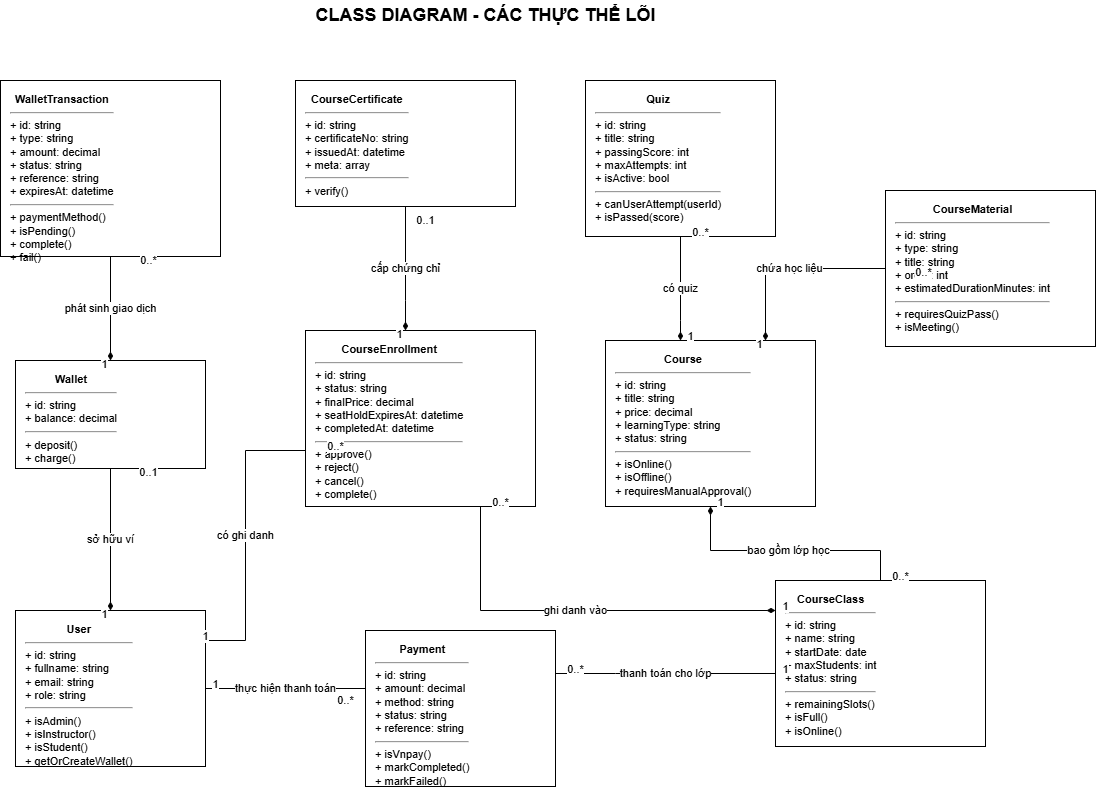

The diagram above was exported from draw.io. Its source (the exported page's mxGraphModel, read from the mxfile embedded in the PNG):
<mxGraphModel dx="1198" dy="719" grid="1" gridSize="10" guides="1" tooltips="1" connect="1" arrows="1" fold="1" page="1" pageScale="1" pageWidth="1169" pageHeight="827" math="0" shadow="0">
  <root>
    <mxCell id="0" />
    <mxCell id="1" parent="0" />
    <mxCell id="2" value="CLASS DIAGRAM - CÁC THỰC THỂ LÕI" style="text;html=1;strokeColor=none;fillColor=none;align=center;verticalAlign=middle;fontStyle=1;fontSize=18;" parent="1" vertex="1">
      <mxGeometry x="345" y="20" width="470" height="30" as="geometry" />
    </mxCell>
    <mxCell id="10" value="&lt;div style=&quot;text-align:center;&quot;&gt;&lt;b&gt;User&lt;/b&gt;&lt;/div&gt;&lt;hr/&gt;+ id: string&lt;br/&gt;+ fullname: string&lt;br/&gt;+ email: string&lt;br/&gt;+ role: string&lt;hr/&gt;+ isAdmin()&lt;br/&gt;+ isInstructor()&lt;br/&gt;+ isStudent()&lt;br/&gt;+ getOrCreateWallet()" style="rounded=0;whiteSpace=wrap;html=1;align=left;verticalAlign=top;spacingLeft=8;spacingRight=8;spacingTop=6;fillColor=#ffffff;strokeColor=#000000;fontSize=11;" parent="1" vertex="1">
      <mxGeometry x="110" y="630" width="190" height="156" as="geometry" />
    </mxCell>
    <mxCell id="20" value="&lt;div style=&quot;text-align:center;&quot;&gt;&lt;b&gt;Course&lt;/b&gt;&lt;/div&gt;&lt;hr/&gt;+ id: string&lt;br/&gt;+ title: string&lt;br/&gt;+ price: decimal&lt;br/&gt;+ learningType: string&lt;br/&gt;+ status: string&lt;hr/&gt;+ isOnline()&lt;br/&gt;+ isOffline()&lt;br/&gt;+ requiresManualApproval()" style="rounded=0;whiteSpace=wrap;html=1;align=left;verticalAlign=top;spacingLeft=8;spacingRight=8;spacingTop=6;fillColor=#ffffff;strokeColor=#000000;fontSize=11;" parent="1" vertex="1">
      <mxGeometry x="700" y="360" width="210" height="166" as="geometry" />
    </mxCell>
    <mxCell id="30" value="&lt;div style=&quot;text-align:center;&quot;&gt;&lt;b&gt;CourseClass&lt;/b&gt;&lt;/div&gt;&lt;hr/&gt;+ id: string&lt;br/&gt;+ name: string&lt;br/&gt;+ startDate: date&lt;br/&gt;+ maxStudents: int&lt;br/&gt;+ status: string&lt;hr/&gt;+ remainingSlots()&lt;br/&gt;+ isFull()&lt;br/&gt;+ isOnline()" style="rounded=0;whiteSpace=wrap;html=1;align=left;verticalAlign=top;spacingLeft=8;spacingRight=8;spacingTop=6;fillColor=#ffffff;strokeColor=#000000;fontSize=11;" parent="1" vertex="1">
      <mxGeometry x="870" y="600" width="210" height="166" as="geometry" />
    </mxCell>
    <mxCell id="40" value="&lt;div style=&quot;text-align:center;&quot;&gt;&lt;b&gt;CourseEnrollment&lt;/b&gt;&lt;/div&gt;&lt;hr/&gt;+ id: string&lt;br/&gt;+ status: string&lt;br/&gt;+ finalPrice: decimal&lt;br/&gt;+ seatHoldExpiresAt: datetime&lt;br/&gt;+ completedAt: datetime&lt;hr/&gt;+ approve()&lt;br/&gt;+ reject()&lt;br/&gt;+ cancel()&lt;br/&gt;+ complete()" style="rounded=0;whiteSpace=wrap;html=1;align=left;verticalAlign=top;spacingLeft=8;spacingRight=8;spacingTop=6;fillColor=#ffffff;strokeColor=#000000;fontSize=11;" parent="1" vertex="1">
      <mxGeometry x="400" y="350" width="230" height="176" as="geometry" />
    </mxCell>
    <mxCell id="50" value="&lt;div style=&quot;text-align:center;&quot;&gt;&lt;b&gt;Wallet&lt;/b&gt;&lt;/div&gt;&lt;hr/&gt;+ id: string&lt;br/&gt;+ balance: decimal&lt;hr/&gt;+ deposit()&lt;br/&gt;+ charge()" style="rounded=0;whiteSpace=wrap;html=1;align=left;verticalAlign=top;spacingLeft=8;spacingRight=8;spacingTop=6;fillColor=#ffffff;strokeColor=#000000;fontSize=11;" parent="1" vertex="1">
      <mxGeometry x="110" y="380" width="190" height="108" as="geometry" />
    </mxCell>
    <mxCell id="95" value="&lt;div style=&quot;text-align:center;&quot;&gt;&lt;b&gt;WalletTransaction&lt;/b&gt;&lt;/div&gt;&lt;hr/&gt;+ id: string&lt;br/&gt;+ type: string&lt;br/&gt;+ amount: decimal&lt;br/&gt;+ status: string&lt;br/&gt;+ reference: string&lt;br/&gt;+ expiresAt: datetime&lt;hr/&gt;+ paymentMethod()&lt;br/&gt;+ isPending()&lt;br/&gt;+ complete()&lt;br/&gt;+ fail()" style="rounded=0;whiteSpace=wrap;html=1;align=left;verticalAlign=top;spacingLeft=8;spacingRight=8;spacingTop=6;fillColor=#ffffff;strokeColor=#000000;fontSize=11;" parent="1" vertex="1">
      <mxGeometry x="95" y="100" width="220" height="176" as="geometry" />
    </mxCell>
    <mxCell id="60" value="&lt;div style=&quot;text-align:center;&quot;&gt;&lt;b&gt;CourseMaterial&lt;/b&gt;&lt;/div&gt;&lt;hr/&gt;+ id: string&lt;br/&gt;+ type: string&lt;br/&gt;+ title: string&lt;br/&gt;+ order: int&lt;br/&gt;+ estimatedDurationMinutes: int&lt;hr/&gt;+ requiresQuizPass()&lt;br/&gt;+ isMeeting()" style="rounded=0;whiteSpace=wrap;html=1;align=left;verticalAlign=top;spacingLeft=8;spacingRight=8;spacingTop=6;fillColor=#ffffff;strokeColor=#000000;fontSize=11;" parent="1" vertex="1">
      <mxGeometry x="980" y="210" width="210" height="156" as="geometry" />
    </mxCell>
    <mxCell id="70" value="&lt;div style=&quot;text-align:center;&quot;&gt;&lt;b&gt;Quiz&lt;/b&gt;&lt;/div&gt;&lt;hr/&gt;+ id: string&lt;br/&gt;+ title: string&lt;br/&gt;+ passingScore: int&lt;br/&gt;+ maxAttempts: int&lt;br/&gt;+ isActive: bool&lt;hr/&gt;+ canUserAttempt(userId)&lt;br/&gt;+ isPassed(score)" style="rounded=0;whiteSpace=wrap;html=1;align=left;verticalAlign=top;spacingLeft=8;spacingRight=8;spacingTop=6;fillColor=#ffffff;strokeColor=#000000;fontSize=11;" parent="1" vertex="1">
      <mxGeometry x="680" y="100" width="190" height="156" as="geometry" />
    </mxCell>
    <mxCell id="80" value="&lt;div style=&quot;text-align:center;&quot;&gt;&lt;b&gt;CourseCertificate&lt;/b&gt;&lt;/div&gt;&lt;hr/&gt;+ id: string&lt;br/&gt;+ certificateNo: string&lt;br/&gt;+ issuedAt: datetime&lt;br/&gt;+ meta: array&lt;hr/&gt;+ verify()" style="rounded=0;whiteSpace=wrap;html=1;align=left;verticalAlign=top;spacingLeft=8;spacingRight=8;spacingTop=6;fillColor=#ffffff;strokeColor=#000000;fontSize=11;" parent="1" vertex="1">
      <mxGeometry x="390" y="100" width="220" height="126" as="geometry" />
    </mxCell>
    <mxCell id="90" value="&lt;div style=&quot;text-align:center;&quot;&gt;&lt;b&gt;Payment&lt;/b&gt;&lt;/div&gt;&lt;hr/&gt;+ id: string&lt;br/&gt;+ amount: decimal&lt;br/&gt;+ method: string&lt;br/&gt;+ status: string&lt;br/&gt;+ reference: string&lt;hr/&gt;+ isVnpay()&lt;br/&gt;+ markCompleted()&lt;br/&gt;+ markFailed()" style="rounded=0;whiteSpace=wrap;html=1;align=left;verticalAlign=top;spacingLeft=8;spacingRight=8;spacingTop=6;fillColor=#ffffff;strokeColor=#000000;fontSize=11;" parent="1" vertex="1">
      <mxGeometry x="460" y="650" width="190" height="156" as="geometry" />
    </mxCell>
    <mxCell id="100" value="sở hữu ví" style="edgeStyle=orthogonalEdgeStyle;rounded=0;orthogonalLoop=1;jettySize=auto;html=1;labelBackgroundColor=#ffffff;startArrow=diamondThin;startFill=1;endArrow=none;" parent="1" source="10" target="50" edge="1">
      <mxGeometry relative="1" as="geometry" />
    </mxCell>
    <mxCell id="110" value="1" style="edgeLabel;html=1;align=center;verticalAlign=middle;resizable=0;points=[];labelBackgroundColor=#ffffff;" parent="100" vertex="1" connectable="0">
      <mxGeometry x="-1" width="20" height="20" relative="1" as="geometry">
        <mxPoint x="-16" y="-6" as="offset" />
      </mxGeometry>
    </mxCell>
    <mxCell id="111" value="0..1" style="edgeLabel;html=1;align=center;verticalAlign=middle;resizable=0;points=[];labelBackgroundColor=#ffffff;" parent="100" vertex="1" connectable="0">
      <mxGeometry x="1" width="40" height="20" relative="1" as="geometry">
        <mxPoint x="18" y="-6" as="offset" />
      </mxGeometry>
    </mxCell>
    <mxCell id="101" value="có ghi danh" style="edgeStyle=orthogonalEdgeStyle;rounded=0;orthogonalLoop=1;jettySize=auto;html=1;labelBackgroundColor=#ffffff;endArrow=none;" parent="1" source="10" target="40" edge="1">
      <mxGeometry relative="1" as="geometry">
        <Array as="points">
          <mxPoint x="340" y="660" />
          <mxPoint x="340" y="470" />
        </Array>
      </mxGeometry>
    </mxCell>
    <mxCell id="112" value="1" style="edgeLabel;html=1;align=center;verticalAlign=middle;resizable=0;points=[];labelBackgroundColor=#ffffff;" parent="101" vertex="1" connectable="0">
      <mxGeometry x="-1" width="20" height="20" relative="1" as="geometry">
        <mxPoint x="-10" y="-14" as="offset" />
      </mxGeometry>
    </mxCell>
    <mxCell id="113" value="0..*" style="edgeLabel;html=1;align=center;verticalAlign=middle;resizable=0;points=[];labelBackgroundColor=#ffffff;" parent="101" vertex="1" connectable="0">
      <mxGeometry x="1" width="40" height="20" relative="1" as="geometry">
        <mxPoint x="10" y="-14" as="offset" />
      </mxGeometry>
    </mxCell>
    <mxCell id="102" value="bao gồm lớp học" style="edgeStyle=orthogonalEdgeStyle;rounded=0;orthogonalLoop=1;jettySize=auto;html=1;labelBackgroundColor=#ffffff;startArrow=diamondThin;startFill=1;endArrow=none;" parent="1" source="20" target="30" edge="1">
      <mxGeometry relative="1" as="geometry">
        <Array as="points">
          <mxPoint x="805" y="570" />
          <mxPoint x="975" y="570" />
        </Array>
      </mxGeometry>
    </mxCell>
    <mxCell id="114" value="1" style="edgeLabel;html=1;align=center;verticalAlign=middle;resizable=0;points=[];labelBackgroundColor=#ffffff;" parent="102" vertex="1" connectable="0">
      <mxGeometry x="-1" width="20" height="20" relative="1" as="geometry">
        <mxPoint y="-14" as="offset" />
      </mxGeometry>
    </mxCell>
    <mxCell id="115" value="0..*" style="edgeLabel;html=1;align=center;verticalAlign=middle;resizable=0;points=[];labelBackgroundColor=#ffffff;" parent="102" vertex="1" connectable="0">
      <mxGeometry x="1" width="40" height="20" relative="1" as="geometry">
        <mxPoint y="-14" as="offset" />
      </mxGeometry>
    </mxCell>
    <mxCell id="103" value="chứa học liệu" style="edgeStyle=orthogonalEdgeStyle;rounded=0;orthogonalLoop=1;jettySize=auto;html=1;labelBackgroundColor=#ffffff;startArrow=diamondThin;startFill=1;endArrow=none;" parent="1" source="20" target="60" edge="1">
      <mxGeometry relative="1" as="geometry">
        <Array as="points">
          <mxPoint x="860" y="288" />
        </Array>
      </mxGeometry>
    </mxCell>
    <mxCell id="116" value="1" style="edgeLabel;html=1;align=center;verticalAlign=middle;resizable=0;points=[];labelBackgroundColor=#ffffff;" parent="103" vertex="1" connectable="0">
      <mxGeometry x="-1" width="20" height="20" relative="1" as="geometry">
        <mxPoint x="-16" y="-6" as="offset" />
      </mxGeometry>
    </mxCell>
    <mxCell id="117" value="0..*" style="edgeLabel;html=1;align=center;verticalAlign=middle;resizable=0;points=[];labelBackgroundColor=#ffffff;" parent="103" vertex="1" connectable="0">
      <mxGeometry x="1" width="40" height="20" relative="1" as="geometry">
        <mxPoint x="18" y="-6" as="offset" />
      </mxGeometry>
    </mxCell>
    <mxCell id="104" value="có quiz" style="edgeStyle=orthogonalEdgeStyle;rounded=0;orthogonalLoop=1;jettySize=auto;html=1;labelBackgroundColor=#ffffff;startArrow=diamondThin;startFill=1;endArrow=none;" parent="1" source="20" target="70" edge="1">
      <mxGeometry relative="1" as="geometry">
        <Array as="points">
          <mxPoint x="775" y="340" />
          <mxPoint x="775" y="340" />
        </Array>
      </mxGeometry>
    </mxCell>
    <mxCell id="118" value="1" style="edgeLabel;html=1;align=center;verticalAlign=middle;resizable=0;points=[];labelBackgroundColor=#ffffff;" parent="104" vertex="1" connectable="0">
      <mxGeometry x="-1" width="20" height="20" relative="1" as="geometry">
        <mxPoint y="-14" as="offset" />
      </mxGeometry>
    </mxCell>
    <mxCell id="119" value="0..*" style="edgeLabel;html=1;align=center;verticalAlign=middle;resizable=0;points=[];labelBackgroundColor=#ffffff;" parent="104" vertex="1" connectable="0">
      <mxGeometry x="1" width="40" height="20" relative="1" as="geometry">
        <mxPoint y="-14" as="offset" />
      </mxGeometry>
    </mxCell>
    <mxCell id="105" value="ghi danh vào" style="edgeStyle=orthogonalEdgeStyle;rounded=0;orthogonalLoop=1;jettySize=auto;html=1;labelBackgroundColor=#ffffff;startArrow=diamondThin;startFill=1;endArrow=none;" parent="1" source="30" target="40" edge="1">
      <mxGeometry relative="1" as="geometry">
        <Array as="points">
          <mxPoint x="575" y="630" />
        </Array>
      </mxGeometry>
    </mxCell>
    <mxCell id="120" value="1" style="edgeLabel;html=1;align=center;verticalAlign=middle;resizable=0;points=[];labelBackgroundColor=#ffffff;" parent="105" vertex="1" connectable="0">
      <mxGeometry x="-1" width="20" height="20" relative="1" as="geometry">
        <mxPoint y="-14" as="offset" />
      </mxGeometry>
    </mxCell>
    <mxCell id="121" value="0..*" style="edgeLabel;html=1;align=center;verticalAlign=middle;resizable=0;points=[];labelBackgroundColor=#ffffff;" parent="105" vertex="1" connectable="0">
      <mxGeometry x="1" width="40" height="20" relative="1" as="geometry">
        <mxPoint y="-14" as="offset" />
      </mxGeometry>
    </mxCell>
    <mxCell id="106" value="cấp chứng chỉ" style="edgeStyle=orthogonalEdgeStyle;rounded=0;orthogonalLoop=1;jettySize=auto;html=1;labelBackgroundColor=#ffffff;startArrow=diamondThin;startFill=1;endArrow=none;" parent="1" source="40" target="80" edge="1">
      <mxGeometry relative="1" as="geometry">
        <Array as="points">
          <mxPoint x="500" y="320" />
          <mxPoint x="500" y="320" />
        </Array>
      </mxGeometry>
    </mxCell>
    <mxCell id="122" value="1" style="edgeLabel;html=1;align=center;verticalAlign=middle;resizable=0;points=[];labelBackgroundColor=#ffffff;" parent="106" vertex="1" connectable="0">
      <mxGeometry x="-1" width="20" height="20" relative="1" as="geometry">
        <mxPoint x="-16" y="-6" as="offset" />
      </mxGeometry>
    </mxCell>
    <mxCell id="123" value="0..1" style="edgeLabel;html=1;align=center;verticalAlign=middle;resizable=0;points=[];labelBackgroundColor=#ffffff;" parent="106" vertex="1" connectable="0">
      <mxGeometry x="1" width="40" height="20" relative="1" as="geometry">
        <mxPoint y="4" as="offset" />
      </mxGeometry>
    </mxCell>
    <mxCell id="107" value="thanh toán cho lớp" style="edgeStyle=orthogonalEdgeStyle;rounded=0;orthogonalLoop=1;jettySize=auto;html=1;labelBackgroundColor=#ffffff;endArrow=none;" parent="1" source="90" target="30" edge="1">
      <mxGeometry relative="1" as="geometry">
        <Array as="points">
          <mxPoint x="710" y="693" />
          <mxPoint x="710" y="693" />
        </Array>
      </mxGeometry>
    </mxCell>
    <mxCell id="124" value="0..*" style="edgeLabel;html=1;align=center;verticalAlign=middle;resizable=0;points=[];labelBackgroundColor=#ffffff;" parent="107" vertex="1" connectable="0">
      <mxGeometry x="-1" width="40" height="20" relative="1" as="geometry">
        <mxPoint y="-14" as="offset" />
      </mxGeometry>
    </mxCell>
    <mxCell id="125" value="1" style="edgeLabel;html=1;align=center;verticalAlign=middle;resizable=0;points=[];labelBackgroundColor=#ffffff;" parent="107" vertex="1" connectable="0">
      <mxGeometry x="1" width="20" height="20" relative="1" as="geometry">
        <mxPoint y="-14" as="offset" />
      </mxGeometry>
    </mxCell>
    <mxCell id="108" value="phát sinh giao dịch" style="edgeStyle=orthogonalEdgeStyle;rounded=0;orthogonalLoop=1;jettySize=auto;html=1;labelBackgroundColor=#ffffff;startArrow=diamondThin;startFill=1;endArrow=none;" parent="1" source="50" target="95" edge="1">
      <mxGeometry relative="1" as="geometry" />
    </mxCell>
    <mxCell id="127" value="1" style="edgeLabel;html=1;align=center;verticalAlign=middle;resizable=0;points=[];labelBackgroundColor=#ffffff;" parent="108" vertex="1" connectable="0">
      <mxGeometry x="-1" width="20" height="20" relative="1" as="geometry">
        <mxPoint x="-16" y="-6" as="offset" />
      </mxGeometry>
    </mxCell>
    <mxCell id="128" value="0..*" style="edgeLabel;html=1;align=center;verticalAlign=middle;resizable=0;points=[];labelBackgroundColor=#ffffff;" parent="108" vertex="1" connectable="0">
      <mxGeometry x="1" width="40" height="20" relative="1" as="geometry">
        <mxPoint x="18" y="-6" as="offset" />
      </mxGeometry>
    </mxCell>
    <mxCell id="109" value="thực hiện thanh toán" style="edgeStyle=orthogonalEdgeStyle;rounded=0;orthogonalLoop=1;jettySize=auto;html=1;labelBackgroundColor=#ffffff;endArrow=none;" parent="1" source="10" target="90" edge="1">
      <mxGeometry relative="1" as="geometry">
        <Array as="points">
          <mxPoint x="490" y="760" />
          <mxPoint x="490" y="760" />
        </Array>
      </mxGeometry>
    </mxCell>
    <mxCell id="129" value="1" style="edgeLabel;html=1;align=center;verticalAlign=middle;resizable=0;points=[];labelBackgroundColor=#ffffff;" parent="109" vertex="1" connectable="0">
      <mxGeometry x="-1" width="20" height="20" relative="1" as="geometry">
        <mxPoint y="-14" as="offset" />
      </mxGeometry>
    </mxCell>
    <mxCell id="130" value="0..*" style="edgeLabel;html=1;align=center;verticalAlign=middle;resizable=0;points=[];labelBackgroundColor=#ffffff;" parent="109" vertex="1" connectable="0">
      <mxGeometry x="1" width="40" height="20" relative="1" as="geometry">
        <mxPoint x="-40" y="2" as="offset" />
      </mxGeometry>
    </mxCell>
  </root>
</mxGraphModel>